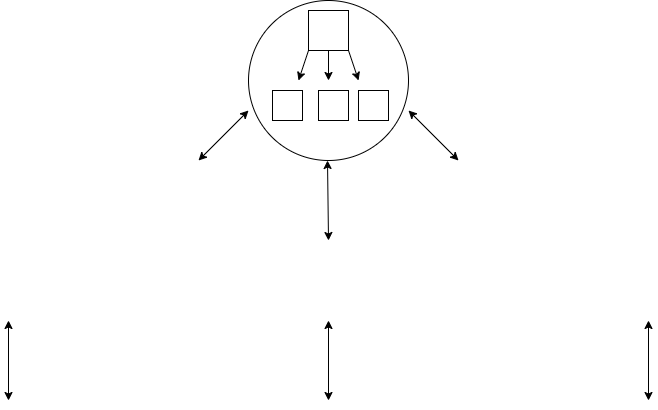

The diagram above was exported from draw.io. Its source (the exported page's mxGraphModel, read from the mxfile embedded in the PNG):
<mxGraphModel dx="1354" dy="695" grid="1" gridSize="10" guides="1" tooltips="1" connect="1" arrows="1" fold="1" page="1" pageScale="1" pageWidth="827" pageHeight="1169" math="0" shadow="0">
  <root>
    <mxCell id="0" />
    <mxCell id="1" parent="0" />
    <mxCell id="nuWwtbysJ3t5f68uDqXC-3" value="" style="whiteSpace=wrap;html=1;aspect=fixed;labelBackgroundColor=none;" vertex="1" parent="1">
      <mxGeometry x="380" y="50" width="40" height="40" as="geometry" />
    </mxCell>
    <mxCell id="nuWwtbysJ3t5f68uDqXC-1" value="" style="ellipse;whiteSpace=wrap;html=1;aspect=fixed;labelBackgroundColor=none;" vertex="1" parent="1">
      <mxGeometry x="320" y="40" width="160" height="160" as="geometry" />
    </mxCell>
    <mxCell id="nuWwtbysJ3t5f68uDqXC-4" value="" style="whiteSpace=wrap;html=1;aspect=fixed;labelBackgroundColor=none;" vertex="1" parent="1">
      <mxGeometry x="380" y="50" width="40" height="40" as="geometry" />
    </mxCell>
    <mxCell id="nuWwtbysJ3t5f68uDqXC-5" value="" style="endArrow=classic;html=1;rounded=0;labelBackgroundColor=none;fontColor=default;" edge="1" parent="1">
      <mxGeometry width="50" height="50" relative="1" as="geometry">
        <mxPoint x="380" y="90" as="sourcePoint" />
        <mxPoint x="370" y="120" as="targetPoint" />
      </mxGeometry>
    </mxCell>
    <mxCell id="nuWwtbysJ3t5f68uDqXC-10" value="" style="endArrow=classic;html=1;rounded=0;labelBackgroundColor=none;fontColor=default;" edge="1" parent="1">
      <mxGeometry width="50" height="50" relative="1" as="geometry">
        <mxPoint x="400" y="90" as="sourcePoint" />
        <mxPoint x="400" y="120" as="targetPoint" />
      </mxGeometry>
    </mxCell>
    <mxCell id="nuWwtbysJ3t5f68uDqXC-11" value="" style="endArrow=classic;html=1;rounded=0;entryX=0.688;entryY=0.5;entryDx=0;entryDy=0;entryPerimeter=0;labelBackgroundColor=none;fontColor=default;" edge="1" parent="1" target="nuWwtbysJ3t5f68uDqXC-1">
      <mxGeometry width="50" height="50" relative="1" as="geometry">
        <mxPoint x="420" y="90" as="sourcePoint" />
        <mxPoint x="410" y="120" as="targetPoint" />
      </mxGeometry>
    </mxCell>
    <mxCell id="nuWwtbysJ3t5f68uDqXC-12" value="" style="whiteSpace=wrap;html=1;aspect=fixed;labelBackgroundColor=none;" vertex="1" parent="1">
      <mxGeometry x="344" y="130" width="30" height="30" as="geometry" />
    </mxCell>
    <mxCell id="nuWwtbysJ3t5f68uDqXC-14" value="" style="whiteSpace=wrap;html=1;aspect=fixed;labelBackgroundColor=none;" vertex="1" parent="1">
      <mxGeometry x="390" y="130" width="30" height="30" as="geometry" />
    </mxCell>
    <mxCell id="nuWwtbysJ3t5f68uDqXC-15" value="" style="whiteSpace=wrap;html=1;aspect=fixed;labelBackgroundColor=none;" vertex="1" parent="1">
      <mxGeometry x="430" y="130" width="30" height="30" as="geometry" />
    </mxCell>
    <mxCell id="nuWwtbysJ3t5f68uDqXC-18" value="" style="endArrow=classic;startArrow=classic;html=1;rounded=0;" edge="1" parent="1">
      <mxGeometry width="50" height="50" relative="1" as="geometry">
        <mxPoint x="270" y="200" as="sourcePoint" />
        <mxPoint x="320" y="150" as="targetPoint" />
      </mxGeometry>
    </mxCell>
    <mxCell id="nuWwtbysJ3t5f68uDqXC-19" value="" style="endArrow=classic;startArrow=classic;html=1;rounded=0;" edge="1" parent="1">
      <mxGeometry width="50" height="50" relative="1" as="geometry">
        <mxPoint x="400" y="280" as="sourcePoint" />
        <mxPoint x="399" y="200" as="targetPoint" />
      </mxGeometry>
    </mxCell>
    <mxCell id="nuWwtbysJ3t5f68uDqXC-20" value="" style="endArrow=classic;startArrow=classic;html=1;rounded=0;" edge="1" parent="1">
      <mxGeometry width="50" height="50" relative="1" as="geometry">
        <mxPoint x="80" y="440" as="sourcePoint" />
        <mxPoint x="80" y="360" as="targetPoint" />
      </mxGeometry>
    </mxCell>
    <mxCell id="nuWwtbysJ3t5f68uDqXC-21" value="" style="endArrow=classic;startArrow=classic;html=1;rounded=0;" edge="1" parent="1">
      <mxGeometry width="50" height="50" relative="1" as="geometry">
        <mxPoint x="720" y="440" as="sourcePoint" />
        <mxPoint x="720" y="360" as="targetPoint" />
      </mxGeometry>
    </mxCell>
    <mxCell id="nuWwtbysJ3t5f68uDqXC-22" value="" style="endArrow=classic;startArrow=classic;html=1;rounded=0;" edge="1" parent="1">
      <mxGeometry width="50" height="50" relative="1" as="geometry">
        <mxPoint x="400" y="440" as="sourcePoint" />
        <mxPoint x="400" y="360" as="targetPoint" />
      </mxGeometry>
    </mxCell>
    <mxCell id="nuWwtbysJ3t5f68uDqXC-23" value="" style="endArrow=classic;startArrow=classic;html=1;rounded=0;" edge="1" parent="1">
      <mxGeometry width="50" height="50" relative="1" as="geometry">
        <mxPoint x="530" y="200" as="sourcePoint" />
        <mxPoint x="480" y="150" as="targetPoint" />
      </mxGeometry>
    </mxCell>
  </root>
</mxGraphModel>